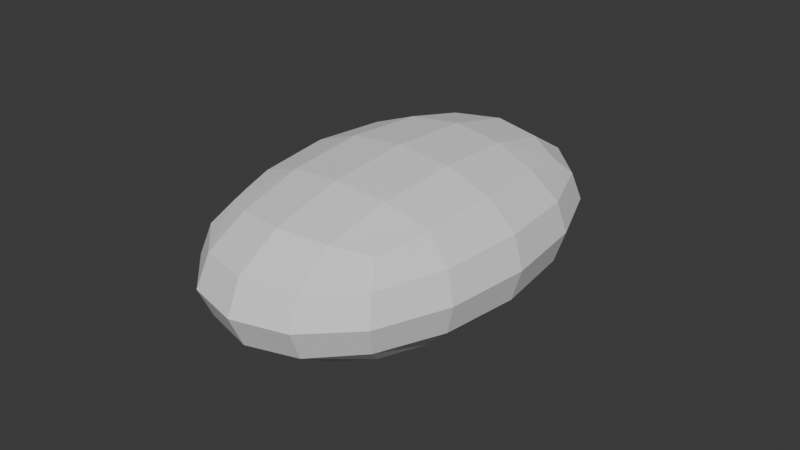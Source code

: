 # Source: pillow.blend  (saved by Blender 4.1.23; exported with 4.5.12 LTS)
import bpy
from mathutils import Matrix  # noqa: F401  (used for matrix-valued properties, if any)

bpy.ops.wm.read_factory_settings(use_empty=True)
scene = bpy.context.scene
scene.name = 'Scene'

# ---- collections
col_collection = bpy.data.collections.new('Collection'); scene.collection.children.link(col_collection)

# ---- world
world_world = bpy.data.worlds.new('World'); scene.world = world_world
world_world.use_nodes = True; world_world.node_tree.nodes.clear()
_N = world_world.node_tree.nodes; _L = world_world.node_tree.links
n0 = _N.new('ShaderNodeOutputWorld'); n0.name = 'World Output'; n0.location = (300, 300)
n1 = _N.new('ShaderNodeBackground'); n1.name = 'Background'; n1.location = (10, 300)
n1.inputs[0].default_value = (0.05088, 0.05088, 0.05088, 1.0)
_L.new(n1.outputs[0], n0.inputs[0])
n0.is_active_output = True
world_world.color = (0.05088, 0.05088, 0.05088)
world_world.use_sun_shadow = False
world_world.sun_shadow_jitter_overblur = 0.0

# ---- meshes
me_cube_010 = bpy.data.meshes.new('Cube.010')
me_cube_010.from_pydata([(-1.0, -1.0, -1.0), (-1.0, -1.0, 1.0), (-1.0, 1.0, -1.0), (-1.0, 1.0, 1.0), (1.0, -1.0, -1.0), (1.0, -1.0, 1.0), (1.0, 1.0, -1.0), (1.0, 1.0, 1.0)], [], [(0, 1, 3, 2), (2, 3, 7, 6), (6, 7, 5, 4), (4, 5, 1, 0), (2, 6, 4, 0), (7, 3, 1, 5)])
_uv = me_cube_010.uv_layers.new(name='UVMap')
_uv.uv.foreach_set('vector', [0.375, 0.0, 0.625, 0.0, 0.625, 0.25, 0.375, 0.25, 0.375, 0.25, 0.625, 0.25, 0.625, 0.5, 0.375, 0.5, 0.375, 0.5, 0.625, 0.5, 0.625, 0.75, 0.375, 0.75, 0.375, 0.75, 0.625, 0.75, 0.625, 1.0, 0.375, 1.0, 0.125, 0.5, 0.375, 0.5, 0.375, 0.75, 0.125, 0.75, 0.625, 0.5, 0.875, 0.5, 0.875, 0.75, 0.625, 0.75])
me_cube_010.update()

# ---- objects
ob_cube_002 = bpy.data.objects.new('Cube.002', me_cube_010)

# ---- transforms, parenting, visibility, modifiers, constraints
ob_cube_002.location = (0.6295, 0.09045, 1.525)
ob_cube_002.scale = (0.1793, 0.2818, 0.1063)
_m = ob_cube_002.modifiers.new('Subdivision', 'SUBSURF')
_m.levels = 2

# ---- collection membership
col_collection.objects.link(ob_cube_002)

# ---- scene / render settings (as saved in the file)
scene.frame_start = 1; scene.frame_end = 250; scene.frame_set(1)
scene.render.engine = 'BLENDER_EEVEE_NEXT'
scene.cycles.sampling_pattern = 'TABULATED_SOBOL'
scene.eevee.ray_tracing_options.trace_max_roughness = 0.0
bpy.context.view_layer.update()

# ---- added for rendering (the .blend has no active camera and no usable light): camera, sun
cam_auto = bpy.data.cameras.new('AutoCamera')
cam_auto.lens = 50.0
cam_auto.sensor_width = 36.0
cam_auto.clip_end = 1000.0
ob_auto_camera = bpy.data.objects.new('AutoCamera', cam_auto)
scene.collection.objects.link(ob_auto_camera)
ob_auto_camera.location = (1.27806, -0.68778, 2.04349)
ob_auto_camera.rotation_euler = (1.09748, -7.21219e-08, 0.694738)
scene.camera = ob_auto_camera
light_auto_sun = bpy.data.lights.new('AutoSun', 'SUN')
light_auto_sun.energy = 3.0
light_auto_sun.angle = 0.0523599
ob_auto_sun = bpy.data.objects.new('AutoSun', light_auto_sun)
scene.collection.objects.link(ob_auto_sun)
ob_auto_sun.rotation_euler = (0.872665, 0.174533, 0.523599)
bpy.context.view_layer.update()
